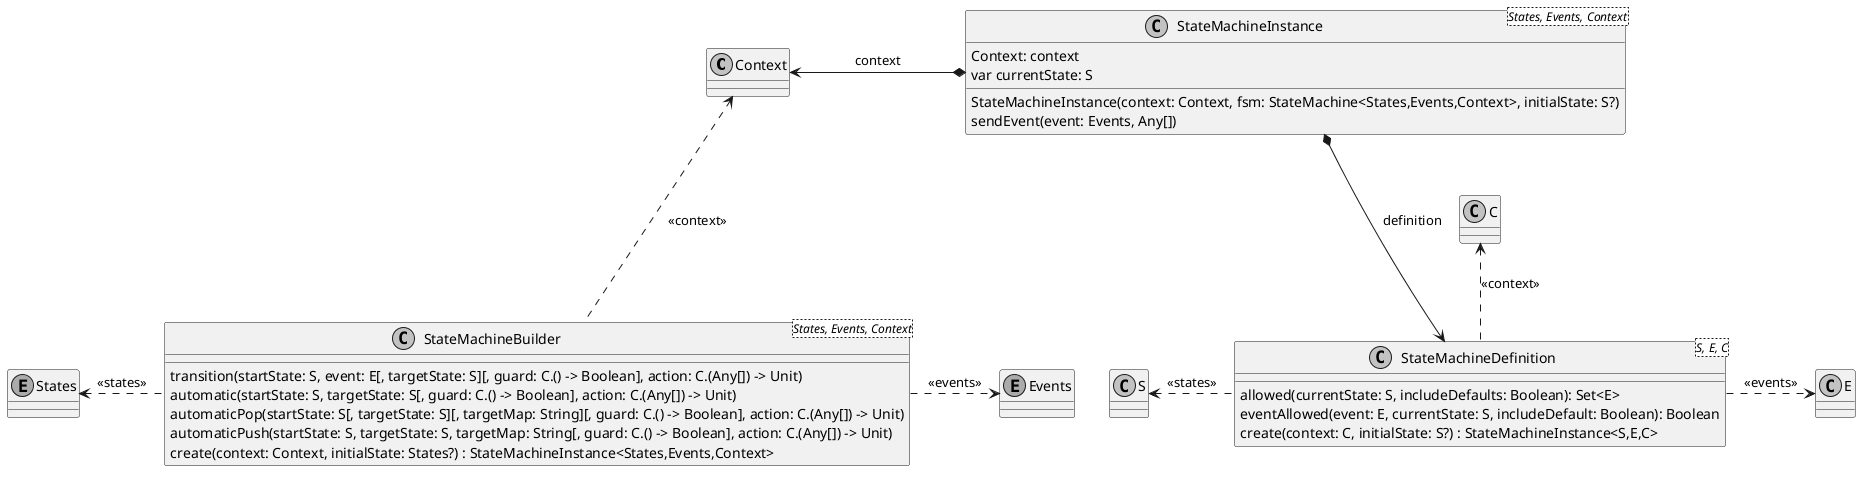

The diagram above was rendered by PlantUML. Its source (embedded in the PNG):
@startuml

skinparam monochrome true

class Context {
}
enum States {
}
enum Events {
}

class StateMachineBuilder<States, Events, Context> {
    transition(startState: S, event: E[, targetState: S][, guard: C.() -> Boolean], action: C.(Any[]) -> Unit)
    automatic(startState: S, targetState: S[, guard: C.() -> Boolean], action: C.(Any[]) -> Unit)
    automaticPop(startState: S[, targetState: S][, targetMap: String][, guard: C.() -> Boolean], action: C.(Any[]) -> Unit)
    automaticPush(startState: S, targetState: S, targetMap: String[, guard: C.() -> Boolean], action: C.(Any[]) -> Unit)
    create(context: Context, initialState: States?) : StateMachineInstance<States,Events,Context>
}

class StateMachineDefinition<S, E, C> {
    allowed(currentState: S, includeDefaults: Boolean): Set<E>
    eventAllowed(event: E, currentState: S, includeDefault: Boolean): Boolean
    create(context: C, initialState: S?) : StateMachineInstance<S,E,C>
}

class StateMachineInstance<States, Events, Context> {
    StateMachineInstance(context: Context, fsm: StateMachine<States,Events,Context>, initialState: S?)
    Context: context
    var currentState: S
    sendEvent(event: Events, Any[])
}

StateMachineBuilder ..left..> States : <<states>>
StateMachineBuilder ..right..> Events : <<events>>
StateMachineBuilder ..up.> Context : <<context>>

StateMachineDefinition .left.> S : <<states>>
StateMachineDefinition .right.> E : <<events>>
StateMachineDefinition .up.> C : <<context>>

StateMachineInstance *---> StateMachineDefinition : definition
StateMachineInstance *--left--> Context : context

@enduml